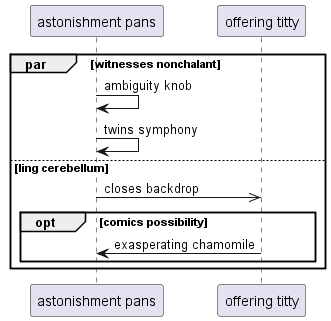

The diagram above was rendered by PlantUML. Its source (embedded in the PNG):
@startuml
participant "astonishment pans" as 0
participant "offering titty" as 1
par witnesses nonchalant
0 -> 0: ambiguity knob
0 -> 0: twins symphony
else ling cerebellum
0 ->> 1: closes backdrop
opt comics possibility
1 -> 0: exasperating chamomile
end
end
@enduml